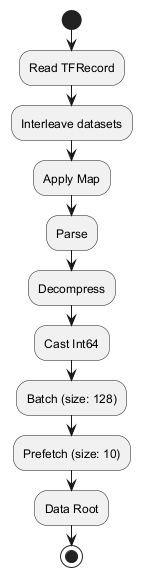

The diagram above was rendered by PlantUML. Its source (embedded in the PNG):
@startuml
start
:Read TFRecord;
:Interleave datasets;
:Apply Map;
:Parse;
:Decompress;
:Cast Int64;
:Batch (size: 128);
:Prefetch (size: 10);
:Data Root;
stop
@enduml